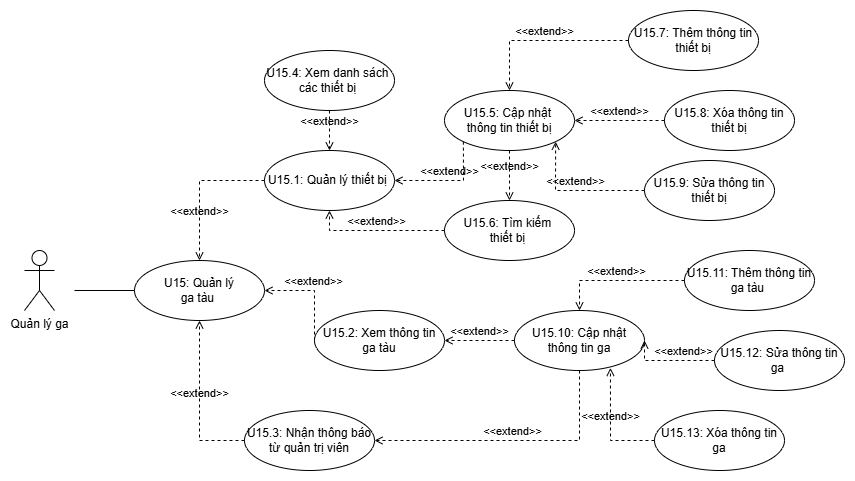

The diagram above was exported from draw.io. Its source (the exported page's mxGraphModel, read from the mxfile embedded in the PNG):
<mxGraphModel dx="2396" dy="853" grid="1" gridSize="10" guides="1" tooltips="1" connect="1" arrows="1" fold="1" page="1" pageScale="1" pageWidth="827" pageHeight="1169" math="0" shadow="0">
  <root>
    <mxCell id="0" />
    <mxCell id="1" parent="0" />
    <mxCell id="oouaWYRda0ghWBZp3cGQ-1" value="Quản lý ga" style="shape=umlActor;verticalLabelPosition=bottom;verticalAlign=top;html=1;outlineConnect=0;" vertex="1" parent="1">
      <mxGeometry x="-390" y="420" width="30" height="60" as="geometry" />
    </mxCell>
    <mxCell id="oouaWYRda0ghWBZp3cGQ-2" value="U15: Quản lý &lt;br&gt;ga tàu&amp;nbsp;" style="ellipse;whiteSpace=wrap;html=1;strokeColor=#000000;fillColor=#FFFFFF;" vertex="1" parent="1">
      <mxGeometry x="-280" y="430" width="130" height="60" as="geometry" />
    </mxCell>
    <mxCell id="oouaWYRda0ghWBZp3cGQ-38" value="" style="endArrow=none;html=1;rounded=0;entryX=0;entryY=0.5;entryDx=0;entryDy=0;" edge="1" parent="1" target="oouaWYRda0ghWBZp3cGQ-2">
      <mxGeometry width="50" height="50" relative="1" as="geometry">
        <mxPoint x="-340" y="460" as="sourcePoint" />
        <mxPoint x="360" y="460" as="targetPoint" />
      </mxGeometry>
    </mxCell>
    <mxCell id="oouaWYRda0ghWBZp3cGQ-55" value="U15.1: Quản lý thiết bị&amp;nbsp;" style="ellipse;whiteSpace=wrap;html=1;strokeColor=#000000;fillColor=#FFFFFF;" vertex="1" parent="1">
      <mxGeometry x="-150" y="320" width="130" height="60" as="geometry" />
    </mxCell>
    <mxCell id="oouaWYRda0ghWBZp3cGQ-56" value="U15.2: Xem thông tin&lt;br&gt;ga tàu" style="ellipse;whiteSpace=wrap;html=1;strokeColor=#000000;fillColor=#FFFFFF;" vertex="1" parent="1">
      <mxGeometry x="-100" y="480" width="130" height="60" as="geometry" />
    </mxCell>
    <mxCell id="oouaWYRda0ghWBZp3cGQ-57" value="U15.4: Xem danh sách&amp;nbsp;&lt;br&gt;các thiết bị&amp;nbsp;" style="ellipse;whiteSpace=wrap;html=1;strokeColor=#000000;fillColor=#FFFFFF;" vertex="1" parent="1">
      <mxGeometry x="-150" y="220" width="130" height="60" as="geometry" />
    </mxCell>
    <mxCell id="oouaWYRda0ghWBZp3cGQ-58" value="U15.5: Cập nhật&amp;nbsp;&lt;br&gt;thông tin thiết bị" style="ellipse;whiteSpace=wrap;html=1;strokeColor=#000000;fillColor=#FFFFFF;" vertex="1" parent="1">
      <mxGeometry x="30" y="260" width="130" height="60" as="geometry" />
    </mxCell>
    <mxCell id="oouaWYRda0ghWBZp3cGQ-60" value="U15.3: Nhận thông báo&lt;br&gt;từ quản trị viên" style="ellipse;whiteSpace=wrap;html=1;strokeColor=#000000;fillColor=#FFFFFF;" vertex="1" parent="1">
      <mxGeometry x="-170" y="580" width="130" height="60" as="geometry" />
    </mxCell>
    <mxCell id="oouaWYRda0ghWBZp3cGQ-62" value="U15.7: Thêm thông tin&lt;br&gt;thiết bị" style="ellipse;whiteSpace=wrap;html=1;strokeColor=#000000;fillColor=#FFFFFF;" vertex="1" parent="1">
      <mxGeometry x="214" y="180" width="130" height="60" as="geometry" />
    </mxCell>
    <mxCell id="oouaWYRda0ghWBZp3cGQ-63" value="U15.8: Xóa thông tin&lt;br&gt;thiết bị" style="ellipse;whiteSpace=wrap;html=1;strokeColor=#000000;fillColor=#FFFFFF;" vertex="1" parent="1">
      <mxGeometry x="250" y="260" width="130" height="60" as="geometry" />
    </mxCell>
    <mxCell id="oouaWYRda0ghWBZp3cGQ-64" value="U15.9: Sửa thông tin&lt;br&gt;thiết bị" style="ellipse;whiteSpace=wrap;html=1;strokeColor=#000000;fillColor=#FFFFFF;" vertex="1" parent="1">
      <mxGeometry x="230" y="330" width="130" height="60" as="geometry" />
    </mxCell>
    <mxCell id="oouaWYRda0ghWBZp3cGQ-65" value="&amp;lt;&amp;lt;extend&amp;gt;&amp;gt;" style="html=1;verticalAlign=bottom;labelBackgroundColor=none;endArrow=open;endFill=0;dashed=1;rounded=0;entryX=0.5;entryY=0;entryDx=0;entryDy=0;exitX=0;exitY=0.5;exitDx=0;exitDy=0;" edge="1" parent="1" source="oouaWYRda0ghWBZp3cGQ-55" target="oouaWYRda0ghWBZp3cGQ-2">
      <mxGeometry x="0.4483" width="160" relative="1" as="geometry">
        <mxPoint y="510" as="sourcePoint" />
        <mxPoint x="160" y="510" as="targetPoint" />
        <Array as="points">
          <mxPoint x="-215" y="350" />
        </Array>
        <mxPoint as="offset" />
      </mxGeometry>
    </mxCell>
    <mxCell id="oouaWYRda0ghWBZp3cGQ-66" value="&amp;lt;&amp;lt;extend&amp;gt;&amp;gt;" style="html=1;verticalAlign=bottom;labelBackgroundColor=none;endArrow=open;endFill=0;dashed=1;rounded=0;entryX=1;entryY=0.5;entryDx=0;entryDy=0;exitX=0;exitY=0.5;exitDx=0;exitDy=0;" edge="1" parent="1" source="oouaWYRda0ghWBZp3cGQ-56" target="oouaWYRda0ghWBZp3cGQ-2">
      <mxGeometry width="160" relative="1" as="geometry">
        <mxPoint y="510" as="sourcePoint" />
        <mxPoint x="160" y="510" as="targetPoint" />
        <Array as="points">
          <mxPoint x="-100" y="460" />
        </Array>
      </mxGeometry>
    </mxCell>
    <mxCell id="oouaWYRda0ghWBZp3cGQ-69" value="&amp;lt;&amp;lt;extend&amp;gt;&amp;gt;" style="html=1;verticalAlign=bottom;labelBackgroundColor=none;endArrow=open;endFill=0;dashed=1;rounded=0;entryX=0.5;entryY=0;entryDx=0;entryDy=0;exitX=0.5;exitY=1;exitDx=0;exitDy=0;" edge="1" parent="1" source="oouaWYRda0ghWBZp3cGQ-57" target="oouaWYRda0ghWBZp3cGQ-55">
      <mxGeometry width="160" relative="1" as="geometry">
        <mxPoint x="-100" y="430" as="sourcePoint" />
        <mxPoint x="60" y="430" as="targetPoint" />
      </mxGeometry>
    </mxCell>
    <mxCell id="oouaWYRda0ghWBZp3cGQ-70" value="U15.6: Tìm kiếm&amp;nbsp;&lt;br&gt;thiết bị&amp;nbsp;" style="ellipse;whiteSpace=wrap;html=1;strokeColor=#000000;fillColor=#FFFFFF;" vertex="1" parent="1">
      <mxGeometry x="30" y="370" width="130" height="60" as="geometry" />
    </mxCell>
    <mxCell id="oouaWYRda0ghWBZp3cGQ-71" value="&amp;lt;&amp;lt;extend&amp;gt;&amp;gt;" style="html=1;verticalAlign=bottom;labelBackgroundColor=none;endArrow=open;endFill=0;dashed=1;rounded=0;entryX=0.5;entryY=1;entryDx=0;entryDy=0;exitX=0;exitY=0.5;exitDx=0;exitDy=0;" edge="1" parent="1" source="oouaWYRda0ghWBZp3cGQ-70" target="oouaWYRda0ghWBZp3cGQ-55">
      <mxGeometry width="160" relative="1" as="geometry">
        <mxPoint x="-100" y="430" as="sourcePoint" />
        <mxPoint x="60" y="430" as="targetPoint" />
        <Array as="points">
          <mxPoint x="-85" y="400" />
        </Array>
      </mxGeometry>
    </mxCell>
    <mxCell id="oouaWYRda0ghWBZp3cGQ-72" value="&amp;lt;&amp;lt;extend&amp;gt;&amp;gt;" style="html=1;verticalAlign=bottom;labelBackgroundColor=none;endArrow=open;endFill=0;dashed=1;rounded=0;entryX=1;entryY=0.5;entryDx=0;entryDy=0;exitX=0;exitY=1;exitDx=0;exitDy=0;" edge="1" parent="1" source="oouaWYRda0ghWBZp3cGQ-58" target="oouaWYRda0ghWBZp3cGQ-55">
      <mxGeometry width="160" relative="1" as="geometry">
        <mxPoint x="-140" y="410" as="sourcePoint" />
        <mxPoint x="20" y="410" as="targetPoint" />
        <Array as="points">
          <mxPoint x="49" y="350" />
        </Array>
      </mxGeometry>
    </mxCell>
    <mxCell id="oouaWYRda0ghWBZp3cGQ-73" value="&amp;lt;&amp;lt;extend&amp;gt;&amp;gt;" style="html=1;verticalAlign=bottom;labelBackgroundColor=none;endArrow=open;endFill=0;dashed=1;rounded=0;entryX=0.5;entryY=0;entryDx=0;entryDy=0;exitX=0;exitY=0.5;exitDx=0;exitDy=0;" edge="1" parent="1" source="oouaWYRda0ghWBZp3cGQ-62" target="oouaWYRda0ghWBZp3cGQ-58">
      <mxGeometry width="160" relative="1" as="geometry">
        <mxPoint x="-150" y="370" as="sourcePoint" />
        <mxPoint x="10" y="370" as="targetPoint" />
        <Array as="points">
          <mxPoint x="95" y="210" />
        </Array>
      </mxGeometry>
    </mxCell>
    <mxCell id="oouaWYRda0ghWBZp3cGQ-74" value="&amp;lt;&amp;lt;extend&amp;gt;&amp;gt;" style="html=1;verticalAlign=bottom;labelBackgroundColor=none;endArrow=open;endFill=0;dashed=1;rounded=0;entryX=1;entryY=0.5;entryDx=0;entryDy=0;exitX=0;exitY=0.5;exitDx=0;exitDy=0;" edge="1" parent="1" source="oouaWYRda0ghWBZp3cGQ-63" target="oouaWYRda0ghWBZp3cGQ-58">
      <mxGeometry width="160" relative="1" as="geometry">
        <mxPoint x="-150" y="370" as="sourcePoint" />
        <mxPoint x="10" y="370" as="targetPoint" />
        <Array as="points" />
      </mxGeometry>
    </mxCell>
    <mxCell id="oouaWYRda0ghWBZp3cGQ-75" value="&amp;lt;&amp;lt;extend&amp;gt;&amp;gt;" style="html=1;verticalAlign=bottom;labelBackgroundColor=none;endArrow=open;endFill=0;dashed=1;rounded=0;entryX=1;entryY=1;entryDx=0;entryDy=0;exitX=0;exitY=0.5;exitDx=0;exitDy=0;" edge="1" parent="1" source="oouaWYRda0ghWBZp3cGQ-64" target="oouaWYRda0ghWBZp3cGQ-58">
      <mxGeometry width="160" relative="1" as="geometry">
        <mxPoint x="140" y="290" as="sourcePoint" />
        <mxPoint x="300" y="290" as="targetPoint" />
        <Array as="points">
          <mxPoint x="141" y="360" />
        </Array>
      </mxGeometry>
    </mxCell>
    <mxCell id="oouaWYRda0ghWBZp3cGQ-76" value="&amp;lt;&amp;lt;extend&amp;gt;&amp;gt;" style="html=1;verticalAlign=bottom;labelBackgroundColor=none;endArrow=open;endFill=0;dashed=1;rounded=0;entryX=0.5;entryY=0;entryDx=0;entryDy=0;exitX=0.5;exitY=1;exitDx=0;exitDy=0;" edge="1" parent="1" source="oouaWYRda0ghWBZp3cGQ-58" target="oouaWYRda0ghWBZp3cGQ-70">
      <mxGeometry width="160" relative="1" as="geometry">
        <mxPoint x="106" y="320" as="sourcePoint" />
        <mxPoint x="200" y="320" as="targetPoint" />
      </mxGeometry>
    </mxCell>
    <mxCell id="oouaWYRda0ghWBZp3cGQ-78" value="U15.10: Cập nhật&lt;br&gt;thông tin ga" style="ellipse;whiteSpace=wrap;html=1;strokeColor=#000000;fillColor=#FFFFFF;" vertex="1" parent="1">
      <mxGeometry x="100" y="480" width="130" height="60" as="geometry" />
    </mxCell>
    <mxCell id="oouaWYRda0ghWBZp3cGQ-79" value="&amp;lt;&amp;lt;extend&amp;gt;&amp;gt;" style="html=1;verticalAlign=bottom;labelBackgroundColor=none;endArrow=open;endFill=0;dashed=1;rounded=0;entryX=0.5;entryY=1;entryDx=0;entryDy=0;exitX=0;exitY=0.5;exitDx=0;exitDy=0;" edge="1" parent="1" source="oouaWYRda0ghWBZp3cGQ-60" target="oouaWYRda0ghWBZp3cGQ-2">
      <mxGeometry width="160" relative="1" as="geometry">
        <mxPoint x="-90" y="410" as="sourcePoint" />
        <mxPoint x="70" y="410" as="targetPoint" />
        <Array as="points">
          <mxPoint x="-215" y="610" />
        </Array>
      </mxGeometry>
    </mxCell>
    <mxCell id="oouaWYRda0ghWBZp3cGQ-80" value="&amp;lt;&amp;lt;extend&amp;gt;&amp;gt;" style="html=1;verticalAlign=bottom;labelBackgroundColor=none;endArrow=open;endFill=0;dashed=1;rounded=0;exitX=0.5;exitY=1;exitDx=0;exitDy=0;entryX=1;entryY=0.5;entryDx=0;entryDy=0;" edge="1" parent="1" source="oouaWYRda0ghWBZp3cGQ-78" target="oouaWYRda0ghWBZp3cGQ-60">
      <mxGeometry width="160" relative="1" as="geometry">
        <mxPoint x="-90" y="410" as="sourcePoint" />
        <mxPoint x="70" y="590" as="targetPoint" />
        <Array as="points">
          <mxPoint x="165" y="610" />
        </Array>
      </mxGeometry>
    </mxCell>
    <mxCell id="oouaWYRda0ghWBZp3cGQ-81" value="&amp;lt;&amp;lt;extend&amp;gt;&amp;gt;" style="html=1;verticalAlign=bottom;labelBackgroundColor=none;endArrow=open;endFill=0;dashed=1;rounded=0;entryX=1;entryY=0.5;entryDx=0;entryDy=0;exitX=0;exitY=0.5;exitDx=0;exitDy=0;" edge="1" parent="1" source="oouaWYRda0ghWBZp3cGQ-78" target="oouaWYRda0ghWBZp3cGQ-56">
      <mxGeometry width="160" relative="1" as="geometry">
        <mxPoint x="-90" y="410" as="sourcePoint" />
        <mxPoint x="70" y="410" as="targetPoint" />
      </mxGeometry>
    </mxCell>
    <mxCell id="oouaWYRda0ghWBZp3cGQ-82" value="U15.11: Thêm thông tin&lt;br&gt;ga tàu&amp;nbsp;" style="ellipse;whiteSpace=wrap;html=1;strokeColor=#000000;fillColor=#FFFFFF;" vertex="1" parent="1">
      <mxGeometry x="270" y="420" width="130" height="60" as="geometry" />
    </mxCell>
    <mxCell id="oouaWYRda0ghWBZp3cGQ-83" value="U15.12: Sửa thông tin&lt;br&gt;ga&amp;nbsp;" style="ellipse;whiteSpace=wrap;html=1;strokeColor=#000000;fillColor=#FFFFFF;" vertex="1" parent="1">
      <mxGeometry x="300" y="500" width="130" height="60" as="geometry" />
    </mxCell>
    <mxCell id="oouaWYRda0ghWBZp3cGQ-84" value="U15.13: Xóa thông tin&lt;br&gt;ga" style="ellipse;whiteSpace=wrap;html=1;strokeColor=#000000;fillColor=#FFFFFF;" vertex="1" parent="1">
      <mxGeometry x="240" y="580" width="130" height="60" as="geometry" />
    </mxCell>
    <mxCell id="oouaWYRda0ghWBZp3cGQ-85" value="&amp;lt;&amp;lt;extend&amp;gt;&amp;gt;" style="html=1;verticalAlign=bottom;labelBackgroundColor=none;endArrow=open;endFill=0;dashed=1;rounded=0;entryX=0.5;entryY=0;entryDx=0;entryDy=0;exitX=0;exitY=0.5;exitDx=0;exitDy=0;" edge="1" parent="1" source="oouaWYRda0ghWBZp3cGQ-82" target="oouaWYRda0ghWBZp3cGQ-78">
      <mxGeometry width="160" relative="1" as="geometry">
        <mxPoint x="-90" y="410" as="sourcePoint" />
        <mxPoint x="70" y="410" as="targetPoint" />
        <Array as="points">
          <mxPoint x="165" y="450" />
        </Array>
      </mxGeometry>
    </mxCell>
    <mxCell id="oouaWYRda0ghWBZp3cGQ-86" value="&amp;lt;&amp;lt;extend&amp;gt;&amp;gt;" style="html=1;verticalAlign=bottom;labelBackgroundColor=none;endArrow=open;endFill=0;dashed=1;rounded=0;entryX=1;entryY=0.5;entryDx=0;entryDy=0;exitX=0;exitY=0.5;exitDx=0;exitDy=0;" edge="1" parent="1" source="oouaWYRda0ghWBZp3cGQ-83" target="oouaWYRda0ghWBZp3cGQ-78">
      <mxGeometry x="-0.3333" width="160" relative="1" as="geometry">
        <mxPoint x="-30" y="470" as="sourcePoint" />
        <mxPoint x="130" y="470" as="targetPoint" />
        <Array as="points">
          <mxPoint x="230" y="530" />
        </Array>
        <mxPoint as="offset" />
      </mxGeometry>
    </mxCell>
    <mxCell id="oouaWYRda0ghWBZp3cGQ-87" value="&amp;lt;&amp;lt;extend&amp;gt;&amp;gt;" style="html=1;verticalAlign=bottom;labelBackgroundColor=none;endArrow=open;endFill=0;dashed=1;rounded=0;entryX=0.738;entryY=0.956;entryDx=0;entryDy=0;entryPerimeter=0;exitX=0;exitY=0.5;exitDx=0;exitDy=0;" edge="1" parent="1" source="oouaWYRda0ghWBZp3cGQ-84" target="oouaWYRda0ghWBZp3cGQ-78">
      <mxGeometry width="160" relative="1" as="geometry">
        <mxPoint x="-30" y="470" as="sourcePoint" />
        <mxPoint x="130" y="470" as="targetPoint" />
        <Array as="points">
          <mxPoint x="196" y="610" />
        </Array>
      </mxGeometry>
    </mxCell>
  </root>
</mxGraphModel>